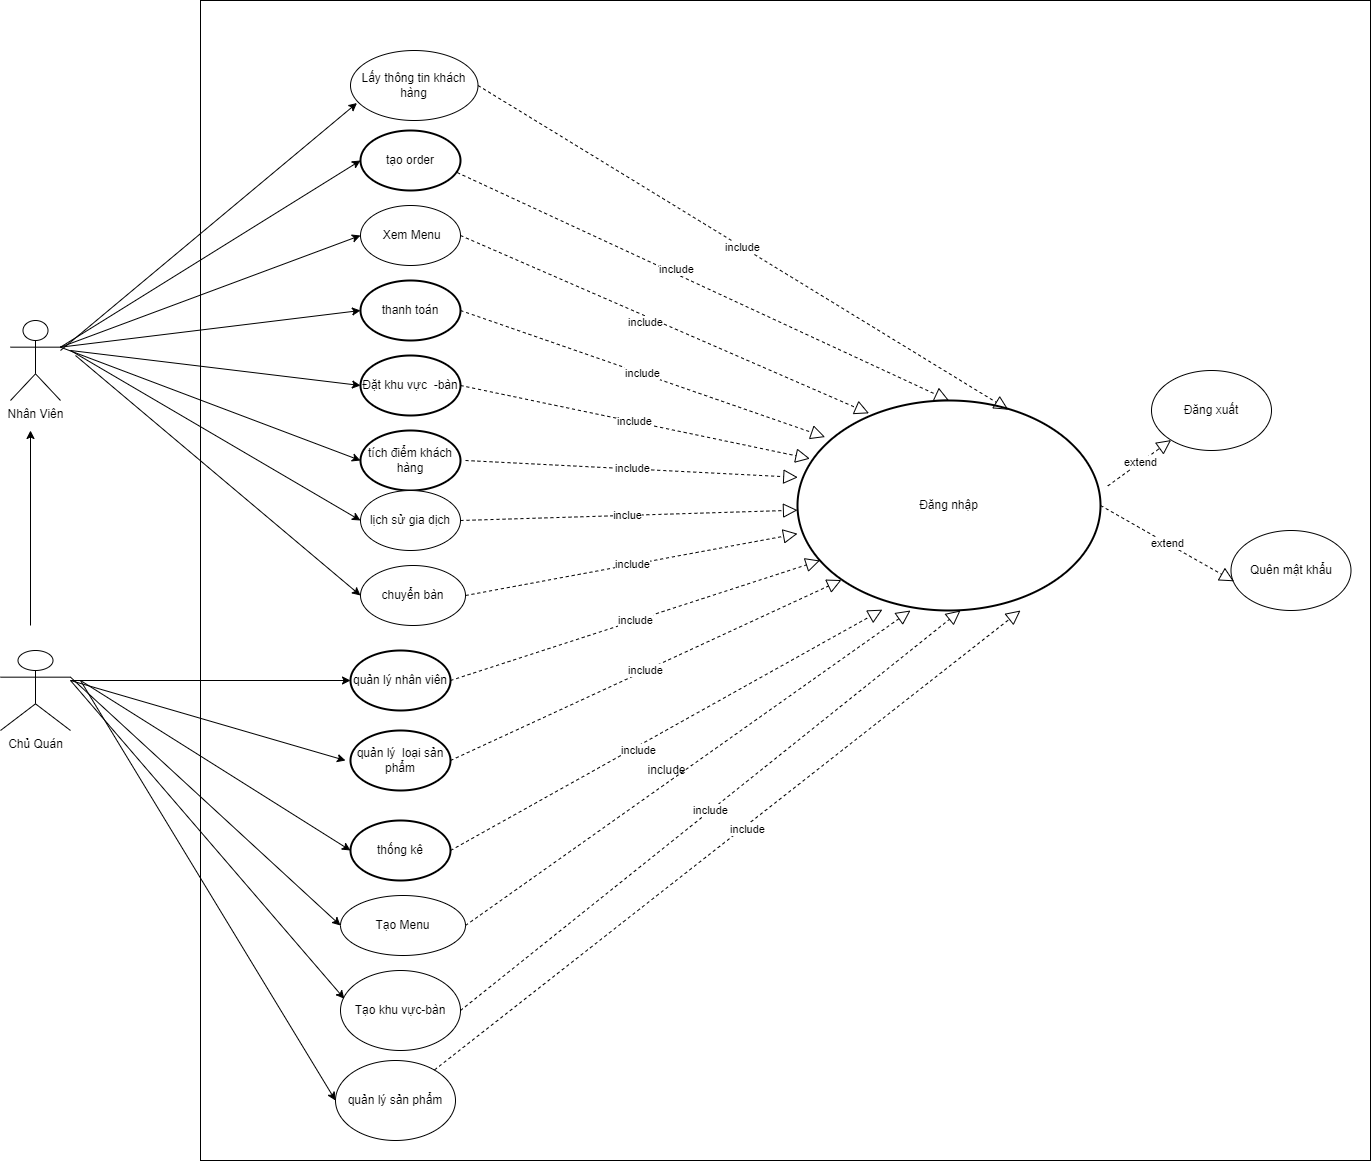

The diagram above was exported from draw.io. Its source (the exported page's mxGraphModel, read from the mxfile embedded in the PNG):
<mxGraphModel dx="2438" dy="2270" grid="1" gridSize="10" guides="1" tooltips="1" connect="1" arrows="1" fold="1" page="1" pageScale="1" pageWidth="850" pageHeight="1100" math="0" shadow="0">
  <root>
    <mxCell id="0" />
    <mxCell id="1" parent="0" />
    <mxCell id="uNlVzGX_7XneOU9unt9j-64" value="" style="rounded=0;whiteSpace=wrap;html=1;" parent="1" vertex="1">
      <mxGeometry x="230" y="-250" width="1170" height="1160" as="geometry" />
    </mxCell>
    <mxCell id="uNlVzGX_7XneOU9unt9j-65" value="Nhân Viên" style="shape=umlActor;verticalLabelPosition=bottom;verticalAlign=top;html=1;" parent="1" vertex="1">
      <mxGeometry x="40" y="70" width="50" height="80" as="geometry" />
    </mxCell>
    <mxCell id="uNlVzGX_7XneOU9unt9j-66" value="Chủ Quán" style="shape=umlActor;verticalLabelPosition=bottom;verticalAlign=top;html=1;" parent="1" vertex="1">
      <mxGeometry x="30" y="400" width="70" height="80" as="geometry" />
    </mxCell>
    <mxCell id="uNlVzGX_7XneOU9unt9j-67" value="tạo order" style="strokeWidth=2;html=1;shape=mxgraph.flowchart.start_1;whiteSpace=wrap;" parent="1" vertex="1">
      <mxGeometry x="390" y="-120" width="100" height="60" as="geometry" />
    </mxCell>
    <mxCell id="uNlVzGX_7XneOU9unt9j-68" value="thanh toán" style="strokeWidth=2;html=1;shape=mxgraph.flowchart.start_1;whiteSpace=wrap;" parent="1" vertex="1">
      <mxGeometry x="390" y="30" width="100" height="60" as="geometry" />
    </mxCell>
    <mxCell id="uNlVzGX_7XneOU9unt9j-69" value="tích điểm khách hàng" style="strokeWidth=2;html=1;shape=mxgraph.flowchart.start_1;whiteSpace=wrap;" parent="1" vertex="1">
      <mxGeometry x="390" y="180" width="100" height="60" as="geometry" />
    </mxCell>
    <mxCell id="uNlVzGX_7XneOU9unt9j-70" value="Đặt khu vực&amp;nbsp; -bàn" style="strokeWidth=2;html=1;shape=mxgraph.flowchart.start_1;whiteSpace=wrap;" parent="1" vertex="1">
      <mxGeometry x="390" y="105" width="100" height="60" as="geometry" />
    </mxCell>
    <mxCell id="uNlVzGX_7XneOU9unt9j-71" value="quản lý nhân viên" style="strokeWidth=2;html=1;shape=mxgraph.flowchart.start_1;whiteSpace=wrap;" parent="1" vertex="1">
      <mxGeometry x="380" y="400" width="100" height="60" as="geometry" />
    </mxCell>
    <mxCell id="uNlVzGX_7XneOU9unt9j-72" value="quản lý&amp;nbsp; loại sản phẩm" style="strokeWidth=2;html=1;shape=mxgraph.flowchart.start_1;whiteSpace=wrap;" parent="1" vertex="1">
      <mxGeometry x="380" y="480" width="100" height="60" as="geometry" />
    </mxCell>
    <mxCell id="uNlVzGX_7XneOU9unt9j-73" value="thống kê" style="strokeWidth=2;html=1;shape=mxgraph.flowchart.start_1;whiteSpace=wrap;" parent="1" vertex="1">
      <mxGeometry x="380" y="570" width="100" height="60" as="geometry" />
    </mxCell>
    <mxCell id="uNlVzGX_7XneOU9unt9j-74" value="Đăng nhập" style="strokeWidth=2;html=1;shape=mxgraph.flowchart.start_1;whiteSpace=wrap;" parent="1" vertex="1">
      <mxGeometry x="827" y="150" width="303" height="210" as="geometry" />
    </mxCell>
    <mxCell id="uNlVzGX_7XneOU9unt9j-75" value="" style="endArrow=block;dashed=1;endFill=0;endSize=12;html=1;rounded=0;exitX=0.967;exitY=0.701;exitDx=0;exitDy=0;exitPerimeter=0;entryX=0.5;entryY=0;entryDx=0;entryDy=0;entryPerimeter=0;" parent="1" source="uNlVzGX_7XneOU9unt9j-67" target="uNlVzGX_7XneOU9unt9j-74" edge="1">
      <mxGeometry width="160" relative="1" as="geometry">
        <mxPoint x="480" y="40" as="sourcePoint" />
        <mxPoint x="700" y="90" as="targetPoint" />
      </mxGeometry>
    </mxCell>
    <mxCell id="uNlVzGX_7XneOU9unt9j-76" value="include" style="edgeLabel;html=1;align=center;verticalAlign=middle;resizable=0;points=[];" parent="uNlVzGX_7XneOU9unt9j-75" connectable="0" vertex="1">
      <mxGeometry x="-0.1216" y="5" relative="1" as="geometry">
        <mxPoint as="offset" />
      </mxGeometry>
    </mxCell>
    <mxCell id="uNlVzGX_7XneOU9unt9j-77" value="" style="endArrow=block;dashed=1;endFill=0;endSize=12;html=1;rounded=0;exitX=1;exitY=0.5;exitDx=0;exitDy=0;exitPerimeter=0;entryX=0.28;entryY=0.996;entryDx=0;entryDy=0;entryPerimeter=0;" parent="1" source="uNlVzGX_7XneOU9unt9j-73" target="uNlVzGX_7XneOU9unt9j-74" edge="1">
      <mxGeometry width="160" relative="1" as="geometry">
        <mxPoint x="490" y="585" as="sourcePoint" />
        <mxPoint x="830" y="290" as="targetPoint" />
      </mxGeometry>
    </mxCell>
    <mxCell id="uNlVzGX_7XneOU9unt9j-78" value="include" style="edgeLabel;html=1;align=center;verticalAlign=middle;resizable=0;points=[];" parent="uNlVzGX_7XneOU9unt9j-77" connectable="0" vertex="1">
      <mxGeometry x="-0.1414" y="-3" relative="1" as="geometry">
        <mxPoint as="offset" />
      </mxGeometry>
    </mxCell>
    <mxCell id="uNlVzGX_7XneOU9unt9j-79" value="include" style="endArrow=block;dashed=1;endFill=0;endSize=12;html=1;rounded=0;exitX=1;exitY=0.5;exitDx=0;exitDy=0;exitPerimeter=0;entryX=0.091;entryY=0.174;entryDx=0;entryDy=0;entryPerimeter=0;" parent="1" source="uNlVzGX_7XneOU9unt9j-68" target="uNlVzGX_7XneOU9unt9j-74" edge="1">
      <mxGeometry width="160" relative="1" as="geometry">
        <mxPoint x="480" y="210" as="sourcePoint" />
        <mxPoint x="750" y="310" as="targetPoint" />
      </mxGeometry>
    </mxCell>
    <mxCell id="uNlVzGX_7XneOU9unt9j-80" value="include" style="endArrow=block;dashed=1;endFill=0;endSize=12;html=1;rounded=0;exitX=1;exitY=0.5;exitDx=0;exitDy=0;exitPerimeter=0;entryX=0.041;entryY=0.277;entryDx=0;entryDy=0;entryPerimeter=0;" parent="1" source="uNlVzGX_7XneOU9unt9j-70" target="uNlVzGX_7XneOU9unt9j-74" edge="1">
      <mxGeometry width="160" relative="1" as="geometry">
        <mxPoint x="510" y="70" as="sourcePoint" />
        <mxPoint x="840" y="225" as="targetPoint" />
      </mxGeometry>
    </mxCell>
    <mxCell id="uNlVzGX_7XneOU9unt9j-81" value="include" style="endArrow=block;dashed=1;endFill=0;endSize=12;html=1;rounded=0;exitX=1;exitY=0.5;exitDx=0;exitDy=0;exitPerimeter=0;entryX=0.074;entryY=0.762;entryDx=0;entryDy=0;entryPerimeter=0;" parent="1" source="uNlVzGX_7XneOU9unt9j-71" target="uNlVzGX_7XneOU9unt9j-74" edge="1">
      <mxGeometry width="160" relative="1" as="geometry">
        <mxPoint x="520" y="80" as="sourcePoint" />
        <mxPoint x="869.6780000000001" y="330.345" as="targetPoint" />
      </mxGeometry>
    </mxCell>
    <mxCell id="uNlVzGX_7XneOU9unt9j-82" value="include" style="endArrow=block;dashed=1;endFill=0;endSize=12;html=1;rounded=0;exitX=1;exitY=0.5;exitDx=0;exitDy=0;exitPerimeter=0;entryX=0.145;entryY=0.855;entryDx=0;entryDy=0;entryPerimeter=0;" parent="1" source="uNlVzGX_7XneOU9unt9j-72" target="uNlVzGX_7XneOU9unt9j-74" edge="1">
      <mxGeometry width="160" relative="1" as="geometry">
        <mxPoint x="530" y="90" as="sourcePoint" />
        <mxPoint x="879.6780000000001" y="340.345" as="targetPoint" />
      </mxGeometry>
    </mxCell>
    <mxCell id="uNlVzGX_7XneOU9unt9j-83" value="Đăng xuất" style="ellipse;whiteSpace=wrap;html=1;" parent="1" vertex="1">
      <mxGeometry x="1181" y="120" width="120" height="80" as="geometry" />
    </mxCell>
    <mxCell id="uNlVzGX_7XneOU9unt9j-84" value="Quên mật khẩu" style="ellipse;whiteSpace=wrap;html=1;" parent="1" vertex="1">
      <mxGeometry x="1260.5" y="280" width="120" height="80" as="geometry" />
    </mxCell>
    <mxCell id="uNlVzGX_7XneOU9unt9j-85" value="extend" style="endArrow=block;dashed=1;endFill=0;endSize=12;html=1;rounded=0;exitX=1.024;exitY=0.407;exitDx=0;exitDy=0;exitPerimeter=0;" parent="1" source="uNlVzGX_7XneOU9unt9j-74" target="uNlVzGX_7XneOU9unt9j-83" edge="1">
      <mxGeometry width="160" relative="1" as="geometry">
        <mxPoint x="540" y="100" as="sourcePoint" />
        <mxPoint x="889.6780000000001" y="350.345" as="targetPoint" />
      </mxGeometry>
    </mxCell>
    <mxCell id="uNlVzGX_7XneOU9unt9j-86" value="extend" style="endArrow=block;dashed=1;endFill=0;endSize=12;html=1;rounded=0;exitX=1;exitY=0.5;exitDx=0;exitDy=0;exitPerimeter=0;entryX=0.025;entryY=0.635;entryDx=0;entryDy=0;entryPerimeter=0;" parent="1" source="uNlVzGX_7XneOU9unt9j-74" target="uNlVzGX_7XneOU9unt9j-84" edge="1">
      <mxGeometry width="160" relative="1" as="geometry">
        <mxPoint x="550" y="110" as="sourcePoint" />
        <mxPoint x="899.6780000000001" y="360.345" as="targetPoint" />
      </mxGeometry>
    </mxCell>
    <mxCell id="uNlVzGX_7XneOU9unt9j-87" value="" style="endArrow=classic;html=1;rounded=0;" parent="1" edge="1">
      <mxGeometry width="50" height="50" relative="1" as="geometry">
        <mxPoint x="60" y="375" as="sourcePoint" />
        <mxPoint x="60" y="180" as="targetPoint" />
      </mxGeometry>
    </mxCell>
    <mxCell id="uNlVzGX_7XneOU9unt9j-88" value="&amp;nbsp;Xem Menu" style="ellipse;whiteSpace=wrap;html=1;" parent="1" vertex="1">
      <mxGeometry x="390" y="-45" width="100" height="60" as="geometry" />
    </mxCell>
    <mxCell id="uNlVzGX_7XneOU9unt9j-89" value="" style="endArrow=block;dashed=1;endFill=0;endSize=12;html=1;rounded=0;exitX=1;exitY=0.5;exitDx=0;exitDy=0;entryX=0.236;entryY=0.061;entryDx=0;entryDy=0;entryPerimeter=0;" parent="1" source="uNlVzGX_7XneOU9unt9j-88" target="uNlVzGX_7XneOU9unt9j-74" edge="1">
      <mxGeometry width="160" relative="1" as="geometry">
        <mxPoint x="495" y="147.99000000000024" as="sourcePoint" />
        <mxPoint x="840" y="240" as="targetPoint" />
      </mxGeometry>
    </mxCell>
    <mxCell id="uNlVzGX_7XneOU9unt9j-90" value="include" style="edgeLabel;html=1;align=center;verticalAlign=middle;resizable=0;points=[];" parent="uNlVzGX_7XneOU9unt9j-89" connectable="0" vertex="1">
      <mxGeometry x="-0.0936" y="-5" relative="1" as="geometry">
        <mxPoint as="offset" />
      </mxGeometry>
    </mxCell>
    <mxCell id="uNlVzGX_7XneOU9unt9j-91" value="" style="endArrow=classic;html=1;rounded=0;entryX=0;entryY=0.5;entryDx=0;entryDy=0;entryPerimeter=0;" parent="1" target="uNlVzGX_7XneOU9unt9j-73" edge="1">
      <mxGeometry width="50" height="50" relative="1" as="geometry">
        <mxPoint x="110" y="430" as="sourcePoint" />
        <mxPoint x="245" y="495" as="targetPoint" />
      </mxGeometry>
    </mxCell>
    <mxCell id="uNlVzGX_7XneOU9unt9j-92" value="" style="endArrow=classic;html=1;rounded=0;entryX=0;entryY=0.5;entryDx=0;entryDy=0;entryPerimeter=0;" parent="1" target="uNlVzGX_7XneOU9unt9j-71" edge="1">
      <mxGeometry width="50" height="50" relative="1" as="geometry">
        <mxPoint x="100" y="430" as="sourcePoint" />
        <mxPoint x="275" y="330" as="targetPoint" />
      </mxGeometry>
    </mxCell>
    <mxCell id="uNlVzGX_7XneOU9unt9j-93" value="Tạo Menu" style="ellipse;whiteSpace=wrap;html=1;" parent="1" vertex="1">
      <mxGeometry x="370" y="645" width="125" height="60" as="geometry" />
    </mxCell>
    <mxCell id="uNlVzGX_7XneOU9unt9j-94" value="" style="endArrow=classic;html=1;rounded=0;exitX=1;exitY=0.3333333333333333;exitDx=0;exitDy=0;exitPerimeter=0;entryX=0;entryY=0.5;entryDx=0;entryDy=0;" parent="1" source="uNlVzGX_7XneOU9unt9j-66" target="uNlVzGX_7XneOU9unt9j-93" edge="1">
      <mxGeometry width="50" height="50" relative="1" as="geometry">
        <mxPoint x="150" y="680" as="sourcePoint" />
        <mxPoint x="200" y="630" as="targetPoint" />
      </mxGeometry>
    </mxCell>
    <mxCell id="uNlVzGX_7XneOU9unt9j-95" value="" style="endArrow=classic;html=1;rounded=0;exitX=1;exitY=0.3333333333333333;exitDx=0;exitDy=0;exitPerimeter=0;entryX=0;entryY=0.5;entryDx=0;entryDy=0;entryPerimeter=0;" parent="1" source="uNlVzGX_7XneOU9unt9j-65" target="uNlVzGX_7XneOU9unt9j-67" edge="1">
      <mxGeometry width="50" height="50" relative="1" as="geometry">
        <mxPoint x="255" y="125" as="sourcePoint" />
        <mxPoint x="305" y="75" as="targetPoint" />
      </mxGeometry>
    </mxCell>
    <mxCell id="uNlVzGX_7XneOU9unt9j-96" value="" style="endArrow=classic;html=1;rounded=0;exitX=1;exitY=0.3333333333333333;exitDx=0;exitDy=0;exitPerimeter=0;entryX=0;entryY=0.5;entryDx=0;entryDy=0;" parent="1" source="uNlVzGX_7XneOU9unt9j-65" target="uNlVzGX_7XneOU9unt9j-88" edge="1">
      <mxGeometry width="50" height="50" relative="1" as="geometry">
        <mxPoint x="240" y="140" as="sourcePoint" />
        <mxPoint x="290" y="90" as="targetPoint" />
      </mxGeometry>
    </mxCell>
    <mxCell id="uNlVzGX_7XneOU9unt9j-97" value="" style="endArrow=classic;html=1;rounded=0;entryX=0;entryY=0.5;entryDx=0;entryDy=0;entryPerimeter=0;exitX=1;exitY=0.3333333333333333;exitDx=0;exitDy=0;exitPerimeter=0;" parent="1" source="uNlVzGX_7XneOU9unt9j-65" target="uNlVzGX_7XneOU9unt9j-68" edge="1">
      <mxGeometry width="50" height="50" relative="1" as="geometry">
        <mxPoint x="105" y="105" as="sourcePoint" />
        <mxPoint x="320" y="210" as="targetPoint" />
      </mxGeometry>
    </mxCell>
    <mxCell id="uNlVzGX_7XneOU9unt9j-98" value="" style="endArrow=classic;html=1;rounded=0;entryX=0;entryY=0.5;entryDx=0;entryDy=0;entryPerimeter=0;" parent="1" target="uNlVzGX_7XneOU9unt9j-70" edge="1">
      <mxGeometry width="50" height="50" relative="1" as="geometry">
        <mxPoint x="100" y="100" as="sourcePoint" />
        <mxPoint x="290" y="195" as="targetPoint" />
      </mxGeometry>
    </mxCell>
    <mxCell id="uNlVzGX_7XneOU9unt9j-99" value="" style="endArrow=classic;html=1;rounded=0;entryX=0;entryY=0.5;entryDx=0;entryDy=0;entryPerimeter=0;exitX=1;exitY=0.3333333333333333;exitDx=0;exitDy=0;exitPerimeter=0;" parent="1" source="uNlVzGX_7XneOU9unt9j-65" target="uNlVzGX_7XneOU9unt9j-69" edge="1">
      <mxGeometry width="50" height="50" relative="1" as="geometry">
        <mxPoint x="90" y="90" as="sourcePoint" />
        <mxPoint x="245" y="300" as="targetPoint" />
      </mxGeometry>
    </mxCell>
    <mxCell id="uNlVzGX_7XneOU9unt9j-100" value="" style="endArrow=block;dashed=1;endFill=0;endSize=12;html=1;rounded=0;exitX=1;exitY=0.5;exitDx=0;exitDy=0;" parent="1" source="uNlVzGX_7XneOU9unt9j-93" edge="1">
      <mxGeometry width="160" relative="1" as="geometry">
        <mxPoint x="705" y="645" as="sourcePoint" />
        <mxPoint x="940" y="360" as="targetPoint" />
      </mxGeometry>
    </mxCell>
    <mxCell id="uNlVzGX_7XneOU9unt9j-101" value="include" style="text;html=1;align=center;verticalAlign=middle;resizable=0;points=[];autosize=1;strokeColor=none;fillColor=none;" parent="1" vertex="1">
      <mxGeometry x="658" y="505" width="75" height="30" as="geometry" />
    </mxCell>
    <mxCell id="uNlVzGX_7XneOU9unt9j-102" value="lịch sử gia dịch" style="ellipse;whiteSpace=wrap;html=1;" parent="1" vertex="1">
      <mxGeometry x="390" y="240" width="100" height="60" as="geometry" />
    </mxCell>
    <mxCell id="uNlVzGX_7XneOU9unt9j-103" value="" style="endArrow=classic;html=1;rounded=0;entryX=0;entryY=0.5;entryDx=0;entryDy=0;" parent="1" target="uNlVzGX_7XneOU9unt9j-102" edge="1">
      <mxGeometry width="50" height="50" relative="1" as="geometry">
        <mxPoint x="100" y="100" as="sourcePoint" />
        <mxPoint x="215" y="240" as="targetPoint" />
      </mxGeometry>
    </mxCell>
    <mxCell id="uNlVzGX_7XneOU9unt9j-104" value="include" style="endArrow=block;dashed=1;endFill=0;endSize=12;html=1;rounded=0;entryX=0.001;entryY=0.366;entryDx=0;entryDy=0;entryPerimeter=0;" parent="1" target="uNlVzGX_7XneOU9unt9j-74" edge="1">
      <mxGeometry width="160" relative="1" as="geometry">
        <mxPoint x="495" y="210" as="sourcePoint" />
        <mxPoint x="840" y="255" as="targetPoint" />
      </mxGeometry>
    </mxCell>
    <mxCell id="uNlVzGX_7XneOU9unt9j-105" value="inclue" style="endArrow=block;dashed=1;endFill=0;endSize=12;html=1;rounded=0;exitX=1;exitY=0.5;exitDx=0;exitDy=0;" parent="1" source="uNlVzGX_7XneOU9unt9j-102" target="uNlVzGX_7XneOU9unt9j-74" edge="1">
      <mxGeometry width="160" relative="1" as="geometry">
        <mxPoint x="495" y="330" as="sourcePoint" />
        <mxPoint x="655" y="330" as="targetPoint" />
      </mxGeometry>
    </mxCell>
    <mxCell id="uNlVzGX_7XneOU9unt9j-106" value="" style="endArrow=classic;html=1;rounded=0;" parent="1" edge="1">
      <mxGeometry width="50" height="50" relative="1" as="geometry">
        <mxPoint x="100" y="430" as="sourcePoint" />
        <mxPoint x="375" y="510" as="targetPoint" />
      </mxGeometry>
    </mxCell>
    <mxCell id="uNlVzGX_7XneOU9unt9j-107" value="chuyển bàn" style="ellipse;whiteSpace=wrap;html=1;" parent="1" vertex="1">
      <mxGeometry x="390" y="315" width="105" height="60" as="geometry" />
    </mxCell>
    <mxCell id="uNlVzGX_7XneOU9unt9j-108" value="" style="endArrow=classic;html=1;rounded=0;entryX=0;entryY=0.5;entryDx=0;entryDy=0;" parent="1" target="uNlVzGX_7XneOU9unt9j-107" edge="1">
      <mxGeometry width="50" height="50" relative="1" as="geometry">
        <mxPoint x="105" y="105" as="sourcePoint" />
        <mxPoint x="320" y="300" as="targetPoint" />
      </mxGeometry>
    </mxCell>
    <mxCell id="uNlVzGX_7XneOU9unt9j-109" value="include" style="endArrow=block;dashed=1;endFill=0;endSize=12;html=1;rounded=0;exitX=1;exitY=0.5;exitDx=0;exitDy=0;" parent="1" source="uNlVzGX_7XneOU9unt9j-107" target="uNlVzGX_7XneOU9unt9j-74" edge="1">
      <mxGeometry width="160" relative="1" as="geometry">
        <mxPoint x="570" y="315" as="sourcePoint" />
        <mxPoint x="730" y="315" as="targetPoint" />
      </mxGeometry>
    </mxCell>
    <mxCell id="uNlVzGX_7XneOU9unt9j-111" value="Tạo khu vực-bàn" style="ellipse;whiteSpace=wrap;html=1;" parent="1" vertex="1">
      <mxGeometry x="370" y="720" width="120" height="80" as="geometry" />
    </mxCell>
    <mxCell id="uNlVzGX_7XneOU9unt9j-112" value="include" style="endArrow=block;dashed=1;endFill=0;endSize=12;html=1;rounded=0;exitX=1;exitY=0.5;exitDx=0;exitDy=0;" parent="1" source="uNlVzGX_7XneOU9unt9j-111" edge="1">
      <mxGeometry width="160" relative="1" as="geometry">
        <mxPoint x="705" y="720" as="sourcePoint" />
        <mxPoint x="990" y="360" as="targetPoint" />
      </mxGeometry>
    </mxCell>
    <mxCell id="uNlVzGX_7XneOU9unt9j-113" value="" style="endArrow=classic;html=1;rounded=0;entryX=0.051;entryY=0.75;entryDx=0;entryDy=0;entryPerimeter=0;" parent="1" target="uNlVzGX_7XneOU9unt9j-114" edge="1">
      <mxGeometry width="50" height="50" relative="1" as="geometry">
        <mxPoint x="90" y="100" as="sourcePoint" />
        <mxPoint x="360" y="-150" as="targetPoint" />
      </mxGeometry>
    </mxCell>
    <mxCell id="uNlVzGX_7XneOU9unt9j-114" value="Lấy thông tin khách hàng" style="ellipse;whiteSpace=wrap;html=1;" parent="1" vertex="1">
      <mxGeometry x="380" y="-200" width="127.5" height="70" as="geometry" />
    </mxCell>
    <mxCell id="uNlVzGX_7XneOU9unt9j-116" value="include" style="endArrow=block;dashed=1;endFill=0;endSize=12;html=1;rounded=0;entryX=0.696;entryY=0.044;entryDx=0;entryDy=0;entryPerimeter=0;exitX=1;exitY=0.5;exitDx=0;exitDy=0;" parent="1" source="uNlVzGX_7XneOU9unt9j-114" target="uNlVzGX_7XneOU9unt9j-74" edge="1">
      <mxGeometry width="160" relative="1" as="geometry">
        <mxPoint x="750" y="-90" as="sourcePoint" />
        <mxPoint x="910" y="-90" as="targetPoint" />
      </mxGeometry>
    </mxCell>
    <mxCell id="WkybLyMKqCwHqp6LS7jc-1" value="quản lý sản phẩm" style="ellipse;whiteSpace=wrap;html=1;" parent="1" vertex="1">
      <mxGeometry x="365" y="810" width="120" height="80" as="geometry" />
    </mxCell>
    <mxCell id="WkybLyMKqCwHqp6LS7jc-2" value="" style="endArrow=classic;html=1;rounded=0;entryX=0;entryY=0.5;entryDx=0;entryDy=0;" parent="1" target="WkybLyMKqCwHqp6LS7jc-1" edge="1">
      <mxGeometry width="50" height="50" relative="1" as="geometry">
        <mxPoint x="110" y="430" as="sourcePoint" />
        <mxPoint x="300" y="770" as="targetPoint" />
      </mxGeometry>
    </mxCell>
    <mxCell id="WkybLyMKqCwHqp6LS7jc-3" value="" style="endArrow=classic;html=1;rounded=0;entryX=0.032;entryY=0.353;entryDx=0;entryDy=0;entryPerimeter=0;" parent="1" target="uNlVzGX_7XneOU9unt9j-111" edge="1">
      <mxGeometry width="50" height="50" relative="1" as="geometry">
        <mxPoint x="100" y="430" as="sourcePoint" />
        <mxPoint x="340" y="660" as="targetPoint" />
      </mxGeometry>
    </mxCell>
    <mxCell id="WkybLyMKqCwHqp6LS7jc-5" value="" style="endArrow=block;dashed=1;endFill=0;endSize=12;html=1;rounded=0;" parent="1" source="WkybLyMKqCwHqp6LS7jc-1" edge="1">
      <mxGeometry width="160" relative="1" as="geometry">
        <mxPoint x="650" y="810" as="sourcePoint" />
        <mxPoint x="1050" y="360" as="targetPoint" />
      </mxGeometry>
    </mxCell>
    <mxCell id="WkybLyMKqCwHqp6LS7jc-6" value="include" style="edgeLabel;html=1;align=center;verticalAlign=middle;resizable=0;points=[];" parent="WkybLyMKqCwHqp6LS7jc-5" connectable="0" vertex="1">
      <mxGeometry x="0.0613" y="-2" relative="1" as="geometry">
        <mxPoint as="offset" />
      </mxGeometry>
    </mxCell>
  </root>
</mxGraphModel>